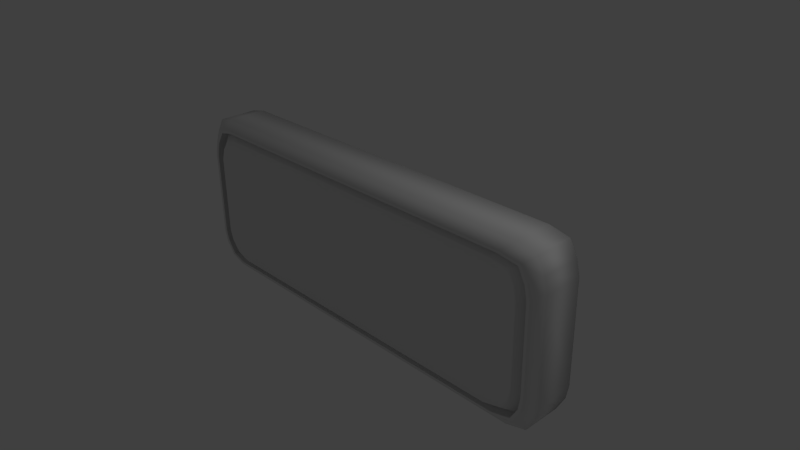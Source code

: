 # Source: emergency_exit.blend  (saved by Blender 2.71.0; exported with 4.5.12 LTS)
import bpy
from mathutils import Matrix  # noqa: F401  (used for matrix-valued properties, if any)

bpy.ops.wm.read_factory_settings(use_empty=True)
scene = bpy.context.scene
scene.name = 'Scene'

# ---- collections
col_collection_1 = bpy.data.collections.new('Collection 1'); scene.collection.children.link(col_collection_1)

# ---- materials (node trees are filled in below, after node groups)
mat_material = bpy.data.materials.new('Material')
mat_material.alpha_threshold = 0.0
mat_material.use_transparent_shadow = False
mat_material.roughness = 0.5
mat_material.line_color = (0.0, 0.0, 0.0, 1.0)
mat_material_001 = bpy.data.materials.new('Material.001')
mat_material_001.alpha_threshold = 0.0
mat_material_001.use_transparent_shadow = False
mat_material_001.roughness = 0.5
mat_material_001.line_color = (0.0, 0.0, 0.0, 1.0)

# ---- material node trees

# ---- world
world_world = bpy.data.worlds.new('World'); scene.world = world_world
world_world.color = (0.05088, 0.05088, 0.05088)
world_world.use_sun_shadow = False
world_world.sun_shadow_jitter_overblur = 0.0
world_world.cycles.sampling_method = 'MANUAL'
world_world.cycles.sample_map_resolution = 256

# ---- cameras
cam_camera = bpy.data.cameras.new('Camera')
cam_camera.clip_end = 100.0
cam_camera.lens = 35.0
cam_camera.sensor_width = 32.0
cam_camera.sensor_height = 18.0
cam_camera.ortho_scale = 7.314
cam_camera.dof.focus_distance = 0.0
cam_camera.dof.aperture_fstop = 128.0

# ---- lights
light_lamp = bpy.data.lights.new('Lamp', 'POINT')
light_lamp.transmission_factor = 0.0
light_lamp.cutoff_distance = 30.0
light_lamp.energy = 100.0
light_lamp.shadow_buffer_clip_start = 1.001
light_lamp.shadow_soft_size = 0.1
light_lamp.shadow_maximum_resolution = 0.006
light_lamp.use_absolute_resolution = True
light_lamp.cycles.use_multiple_importance_sampling = False

# ---- meshes
me_cube = bpy.data.meshes.new('Cube')
me_cube.from_pydata([(0.9123, -0.952, -1.789), (-0.9125, -0.952, -1.789), (0.9123, -0.952, -0.02613), (-0.9125, -0.952, -0.02613), (0.9612, -0.9993, -1.467), (0.9612, -0.9993, -0.3485), (-0.9614, -0.9993, -1.467), (-0.9614, -0.9993, -0.3485), (0.8234, -0.9993, -1.837), (-0.004139, -0.9993, -1.837), (-0.8316, -0.9993, -1.837), (0.8234, -0.9993, 0.02111), (-0.00414, -0.9993, 0.02111), (-0.8316, -0.9993, 0.02111), (0.8234, -0.9993, -1.467), (-0.004139, -0.9993, -1.467), (-0.8316, -0.9993, -1.467), (0.8234, -0.9993, -0.3485), (-0.004139, -0.9993, -0.3485), (-0.8316, -0.9993, -0.3485), (0.863, -0.701, 0.09973), (-0.8714, -0.701, -1.915), (-0.004225, -0.701, -1.915), (0.863, -0.701, -1.915), (-1.007, -0.701, -0.3011), (-1.007, -0.701, -1.514), (0.9491, -0.6653, -1.857), (0.9491, -0.6653, 0.04144), (-0.9491, -0.6653, -1.857), (-0.9491, -0.6653, 0.04144), (1.0, -0.7009, -1.51), (1.0, -0.7009, -0.3056), (-1.0, -0.7009, -1.51), (-1.0, -0.7009, -0.3056), (0.8566, -0.7009, -1.908), (-0.004204, -0.7009, -1.908), (-0.865, -0.7009, -1.908), (0.8566, -0.7009, 0.0923), (-0.004205, -0.7009, 0.0923), (-0.865, -0.7009, 0.0923), (0.9474, -0.9833, -0.1878), (-0.9476, -0.9833, -0.1878), (-0.004225, -0.9772, 0.09973), (-0.8714, -0.9772, 0.09973), (0.8221, -1.007, -0.1639), (-0.004166, -1.007, -0.1639), (-0.8305, -1.007, -0.1639), (1.007, -0.701, -0.3011), (1.007, -0.701, -1.514), (-0.9562, -0.6651, 0.04849), (0.9857, -0.6874, -0.132), (-0.9856, -0.6874, -0.132), (0.993, -0.9635, -0.1262), (-0.993, -0.9635, -0.1262), (0.9957, -0.9651, -1.679), (0.95, -0.9855, -1.618), (-0.9502, -0.9855, -1.618), (-0.9957, -0.9651, -1.679), (-0.9562, -0.6651, -1.864), (0.9562, -0.6651, 0.04849), (0.9562, -0.6651, -1.864), (0.8256, -1.008, -1.64), (-0.004168, -1.008, -1.64), (-0.8339, -1.008, -1.64), (0.9884, -0.6889, -1.673), (-0.9883, -0.6889, -1.673), (0.9562, -0.9412, -1.864), (0.9562, -0.9412, 0.04849), (-0.9562, -0.9412, -1.864), (-0.9562, -0.9412, 0.04849), (1.007, -0.9772, -1.514), (1.007, -0.9772, -0.3011), (-1.007, -0.9772, -1.514), (-1.007, -0.9772, -0.3011), (0.863, -0.9772, -1.915), (-0.004225, -0.9772, -1.915), (-0.8714, -0.9772, -1.915), (0.863, -0.9772, 0.09973), (-0.9957, -0.6889, -1.679), (0.9957, -0.6889, -1.679), (-0.993, -0.6874, -0.1262), (0.993, -0.6874, -0.1262), (-0.8714, -0.701, 0.09973), (-0.004225, -0.701, 0.09973), (-0.004266, -0.9775, 0.1326), (-0.8841, -0.9775, 0.1326), (1.007, -0.9634, -0.1007), (-1.007, -0.9634, -0.1007), (1.01, -0.965, -1.704), (-1.01, -0.965, -1.704), (0.9701, -0.9404, -1.895), (0.9701, -0.9404, 0.07971), (-0.97, -0.9404, -1.895), (-0.97, -0.9404, 0.07971), (1.022, -0.9775, -1.534), (1.022, -0.9775, -0.2814), (-1.022, -0.9775, -1.534), (-1.022, -0.9775, -0.2814), (0.8755, -0.9775, -1.948), (-0.004266, -0.9775, -1.948), (-0.8841, -0.9775, -1.948), (0.8755, -0.9775, 0.1326), (-0.004383, -0.739, 0.2483), (-0.9199, -0.739, 0.2483), (1.048, -0.7228, -0.01104), (-1.048, -0.7228, -0.01104), (1.051, -0.7246, -1.793), (-1.051, -0.7246, -1.793), (1.01, -0.6962, -2.005), (1.01, -0.6962, 0.1895), (-1.009, -0.6962, -2.005), (-1.009, -0.6962, 0.1895), (1.064, -0.739, -1.604), (1.064, -0.739, -0.2118), (-1.064, -0.739, -1.604), (-1.064, -0.739, -0.2118), (0.9112, -0.739, -2.064), (-0.004382, -0.739, -2.064), (-0.9199, -0.739, -2.064), (0.9112, -0.739, 0.2483), (-0.004383, 0.5099, 0.2483), (-0.9199, 0.5099, 0.2483), (1.048, 0.5092, -0.01104), (-1.048, 0.5092, -0.01104), (1.051, 0.5093, -1.793), (-1.051, 0.5093, -1.793), (1.01, 0.5081, -2.005), (1.01, 0.5081, 0.1895), (-1.009, 0.5081, -2.005), (-1.009, 0.5081, 0.1895), (1.064, 0.5099, -1.604), (1.064, 0.5099, -0.2118), (-1.064, 0.5099, -1.604), (-1.064, 0.5099, -0.2118), (0.9112, 0.5099, -2.064), (-0.004382, 0.5099, -2.064), (-0.9199, 0.5099, -2.064), (0.9112, 0.5099, 0.2483)], [], [(36, 10, 1, 28), (39, 29, 3, 13), (50, 27, 2, 40), (46, 13, 3, 41), (64, 30, 4, 55), (30, 31, 5, 4), (63, 16, 6, 56), (16, 19, 7, 6), (83, 20, 77, 42), (59, 81, 52, 67), (49, 82, 43, 69), (25, 24, 73, 72), (80, 49, 69, 53), (26, 0, 8, 34), (34, 8, 9, 35), (35, 9, 10, 36), (27, 37, 11, 2), (37, 38, 12, 11), (38, 39, 13, 12), (40, 2, 11, 44), (44, 11, 12, 45), (45, 12, 13, 46), (79, 60, 66, 54), (78, 25, 72, 57), (30, 64, 79, 48), (29, 39, 82, 49), (32, 33, 24, 25), (51, 29, 49, 80), (55, 4, 14, 61), (61, 14, 15, 62), (62, 15, 16, 63), (4, 5, 17, 14), (14, 17, 18, 15), (15, 18, 19, 16), (37, 27, 59, 20), (65, 32, 25, 78), (34, 35, 22, 23), (36, 28, 58, 21), (41, 3, 29, 51), (23, 22, 75, 74), (48, 79, 54, 70), (56, 6, 32, 65), (6, 7, 33, 32), (35, 36, 21, 22), (38, 37, 20, 83), (31, 30, 48, 47), (33, 51, 80, 24), (31, 50, 40, 5), (19, 46, 41, 7), (81, 47, 71, 52), (47, 48, 70, 71), (22, 21, 76, 75), (5, 40, 44, 17), (17, 44, 45, 18), (18, 45, 46, 19), (64, 26, 60, 79), (26, 34, 23, 60), (58, 78, 57, 68), (7, 41, 51, 33), (26, 64, 55, 0), (10, 63, 56, 1), (39, 38, 83, 82), (50, 31, 47, 81), (0, 55, 61, 8), (8, 61, 62, 9), (9, 62, 63, 10), (1, 56, 65, 28), (60, 23, 74, 66), (24, 80, 53, 73), (21, 58, 68, 76), (20, 59, 67, 77), (27, 50, 81, 59), (28, 65, 78, 58), (82, 83, 42, 43), (67, 52, 86, 91), (54, 66, 90, 88), (75, 76, 100, 99), (43, 42, 84, 85), (70, 54, 88, 94), (73, 53, 87, 97), (69, 43, 85, 93), (42, 77, 101, 84), (72, 73, 97, 96), (74, 75, 99, 98), (71, 70, 94, 95), (68, 57, 89, 92), (76, 68, 92, 100), (52, 71, 95, 86), (57, 72, 96, 89), (53, 69, 93, 87), (77, 67, 91, 101), (66, 74, 98, 90), (86, 95, 113, 104), (92, 89, 107, 110), (84, 101, 119, 102), (98, 99, 117, 116), (87, 93, 111, 105), (93, 85, 103, 111), (90, 98, 116, 108), (88, 90, 108, 106), (99, 100, 118, 117), (85, 84, 102, 103), (101, 91, 109, 119), (91, 86, 104, 109), (97, 87, 105, 115), (89, 96, 114, 107), (95, 94, 112, 113), (100, 92, 110, 118), (96, 97, 115, 114), (94, 88, 106, 112), (109, 104, 122, 127), (115, 105, 123, 133), (107, 114, 132, 125), (113, 112, 130, 131), (118, 110, 128, 136), (114, 115, 133, 132), (112, 106, 124, 130), (104, 113, 131, 122), (110, 107, 125, 128), (102, 119, 137, 120), (116, 117, 135, 134), (105, 111, 129, 123), (111, 103, 121, 129), (108, 116, 134, 126), (106, 108, 126, 124), (117, 118, 136, 135), (103, 102, 120, 121), (119, 109, 127, 137), (136, 128, 125, 132, 133, 123, 129, 121, 120, 137, 127, 122, 131, 130, 124, 126, 134, 135)])
me_cube.polygons.foreach_set('use_smooth', [True] * 129)
_uv = me_cube.uv_layers.new(name='UVMap')
_uv.uv.foreach_set('vector', [0.7788, 0.5813, 0.7587, 0.5834, 0.7616, 0.5784, 0.7808, 0.5761, 0.6064, 0.5813, 0.6044, 0.5761, 0.6236, 0.5784, 0.6265, 0.5834, 0.8556, 0.4227, 0.857, 0.4335, 0.838, 0.4293, 0.836, 0.4192, 0.07834, 0.3381, 0.06611, 0.338, 0.06923, 0.333, 0.07992, 0.3308, 0.8555, 0.327, 0.8548, 0.3371, 0.835, 0.3398, 0.8358, 0.3304, 0.8548, 0.3371, 0.8548, 0.4119, 0.835, 0.4093, 0.835, 0.3398, 0.1759, 0.3379, 0.1645, 0.338, 0.1645, 0.3299, 0.1745, 0.3306, 0.1645, 0.338, 0.09054, 0.338, 0.09054, 0.3299, 0.1645, 0.3299, 0.9157, 0.6357, 0.9157, 0.5818, 0.9339, 0.5819, 0.9339, 0.6357, 0.913, 0.9379, 0.9146, 0.927, 0.9329, 0.927, 0.9313, 0.9379, 0.913, 0.6949, 0.9157, 0.6895, 0.9339, 0.6896, 0.9312, 0.6949, 0.777, 0.8399, 0.777, 0.9153, 0.7587, 0.9153, 0.7587, 0.8399, 0.7779, 0.9261, 0.7795, 0.937, 0.7612, 0.937, 0.7597, 0.9261, 0.7808, 0.694, 0.7616, 0.6917, 0.7587, 0.6862, 0.7788, 0.6882, 0.7788, 0.6882, 0.7587, 0.6862, 0.7587, 0.6348, 0.7788, 0.6347, 0.7788, 0.6347, 0.7587, 0.6348, 0.7587, 0.5834, 0.7788, 0.5813, 0.6044, 0.694, 0.6064, 0.6882, 0.6265, 0.6862, 0.6236, 0.6917, 0.6064, 0.6882, 0.6064, 0.6347, 0.6265, 0.6348, 0.6265, 0.6862, 0.6064, 0.6347, 0.6064, 0.5813, 0.6265, 0.5834, 0.6265, 0.6348, 0.07992, 0.4485, 0.06923, 0.4463, 0.06611, 0.4408, 0.07834, 0.4407, 0.07834, 0.4407, 0.06611, 0.4408, 0.06611, 0.3894, 0.07834, 0.3894, 0.07834, 0.3894, 0.06611, 0.3894, 0.06611, 0.338, 0.07834, 0.3381, 0.9147, 0.8306, 0.913, 0.8191, 0.9313, 0.8191, 0.933, 0.8306, 0.7778, 0.8297, 0.777, 0.8399, 0.7587, 0.8399, 0.7595, 0.8297, 0.4454, 0.4402, 0.4561, 0.4395, 0.4565, 0.44, 0.4457, 0.4407, 0.3428, 0.3192, 0.3394, 0.3244, 0.339, 0.324, 0.3423, 0.3188, 0.4454, 0.316, 0.3658, 0.316, 0.3655, 0.3156, 0.4457, 0.3156, 0.3543, 0.3169, 0.3428, 0.3192, 0.3423, 0.3188, 0.3539, 0.3165, 0.1745, 0.4487, 0.1645, 0.4494, 0.1645, 0.4408, 0.1759, 0.4409, 0.1759, 0.4409, 0.1645, 0.4408, 0.1645, 0.3894, 0.1759, 0.3894, 0.1759, 0.3894, 0.1645, 0.3894, 0.1645, 0.338, 0.1759, 0.3379, 0.1645, 0.4494, 0.09054, 0.4494, 0.09054, 0.4408, 0.1645, 0.4408, 0.1645, 0.4408, 0.09054, 0.4408, 0.09054, 0.3894, 0.1645, 0.3894, 0.1645, 0.3894, 0.09054, 0.3894, 0.09054, 0.338, 0.1645, 0.338, 0.3394, 0.4313, 0.3428, 0.4371, 0.3423, 0.4375, 0.339, 0.4317, 0.4561, 0.3168, 0.4454, 0.316, 0.4457, 0.3156, 0.4565, 0.3163, 0.4717, 0.4313, 0.4717, 0.3779, 0.4722, 0.3779, 0.4722, 0.4317, 0.4717, 0.3244, 0.4683, 0.3192, 0.4688, 0.3188, 0.4722, 0.324, 0.8582, 0.1658, 0.8562, 0.1758, 0.8372, 0.18, 0.8385, 0.1692, 0.6226, 0.8239, 0.6226, 0.8778, 0.6044, 0.8778, 0.6044, 0.824, 0.9156, 0.8408, 0.9147, 0.8306, 0.933, 0.8306, 0.9338, 0.8408, 0.8583, 0.07696, 0.8592, 0.08633, 0.8394, 0.08367, 0.8386, 0.07353, 0.8592, 0.08633, 0.8592, 0.1558, 0.8394, 0.1585, 0.8394, 0.08367, 0.4717, 0.3779, 0.4717, 0.3244, 0.4722, 0.324, 0.4722, 0.3779, 0.3394, 0.3779, 0.3394, 0.4313, 0.339, 0.4317, 0.339, 0.3779, 0.3658, 0.4402, 0.4454, 0.4402, 0.4457, 0.4407, 0.3655, 0.4407, 0.3658, 0.316, 0.3543, 0.3169, 0.3539, 0.3165, 0.3655, 0.3156, 0.8548, 0.4119, 0.8556, 0.4227, 0.836, 0.4192, 0.835, 0.4093, 0.09054, 0.338, 0.07834, 0.3381, 0.07992, 0.3308, 0.09054, 0.3299, 0.9146, 0.927, 0.9156, 0.9162, 0.9338, 0.9162, 0.9329, 0.927, 0.9156, 0.9162, 0.9156, 0.8408, 0.9338, 0.8408, 0.9338, 0.9162, 0.6226, 0.8778, 0.6226, 0.9316, 0.6044, 0.9317, 0.6044, 0.8778, 0.09054, 0.4494, 0.07992, 0.4485, 0.07834, 0.4407, 0.09054, 0.4408, 0.09054, 0.4408, 0.07834, 0.4407, 0.07834, 0.3894, 0.09054, 0.3894, 0.09054, 0.3894, 0.07834, 0.3894, 0.07834, 0.3381, 0.09054, 0.338, 0.4561, 0.4395, 0.4683, 0.4371, 0.4688, 0.4375, 0.4565, 0.44, 0.4683, 0.4371, 0.4717, 0.4313, 0.4722, 0.4317, 0.4688, 0.4375, 0.7795, 0.8182, 0.7778, 0.8297, 0.7595, 0.8297, 0.7612, 0.8182, 0.8592, 0.1558, 0.8582, 0.1658, 0.8385, 0.1692, 0.8394, 0.1585, 0.857, 0.3156, 0.8555, 0.327, 0.8358, 0.3304, 0.838, 0.3198, 0.1889, 0.338, 0.1759, 0.3379, 0.1745, 0.3306, 0.1858, 0.333, 0.3394, 0.3244, 0.3394, 0.3779, 0.339, 0.3779, 0.339, 0.324, 0.3543, 0.4394, 0.3658, 0.4402, 0.3655, 0.4407, 0.3539, 0.4398, 0.1858, 0.4463, 0.1745, 0.4487, 0.1759, 0.4409, 0.1889, 0.4408, 0.1889, 0.4408, 0.1759, 0.4409, 0.1759, 0.3894, 0.1889, 0.3894, 0.1889, 0.3894, 0.1759, 0.3894, 0.1759, 0.3379, 0.1889, 0.338, 0.8562, 0.06631, 0.8583, 0.07696, 0.8386, 0.07353, 0.8372, 0.06211, 0.6252, 0.8182, 0.6226, 0.8239, 0.6044, 0.824, 0.607, 0.8182, 0.777, 0.9153, 0.7779, 0.9261, 0.7597, 0.9261, 0.7587, 0.9153, 0.6226, 0.9316, 0.6252, 0.937, 0.607, 0.937, 0.6044, 0.9317, 0.9157, 0.5818, 0.913, 0.5761, 0.9312, 0.5761, 0.9339, 0.5819, 0.3428, 0.4371, 0.3543, 0.4394, 0.3539, 0.4398, 0.3423, 0.4375, 0.4683, 0.3192, 0.4561, 0.3168, 0.4565, 0.3163, 0.4688, 0.3188, 0.9157, 0.6895, 0.9157, 0.6357, 0.9339, 0.6357, 0.9339, 0.6896, 0.3433, 0.06734, 0.3409, 0.07819, 0.3399, 0.0766, 0.3424, 0.0654, 0.3407, 0.1746, 0.3433, 0.1861, 0.3424, 0.1881, 0.3397, 0.1762, 0.4068, 0.1893, 0.4641, 0.1893, 0.465, 0.1913, 0.4068, 0.1913, 0.4641, 0.06415, 0.4068, 0.06415, 0.4068, 0.06211, 0.465, 0.06211, 0.3399, 0.1644, 0.3407, 0.1746, 0.3397, 0.1762, 0.339, 0.1656, 0.4731, 0.08905, 0.4722, 0.07819, 0.4731, 0.0766, 0.4741, 0.08782, 0.4697, 0.06734, 0.4641, 0.06415, 0.465, 0.06211, 0.4707, 0.0654, 0.4068, 0.06415, 0.3495, 0.06415, 0.3486, 0.06211, 0.4068, 0.06211, 0.4731, 0.1644, 0.4731, 0.08905, 0.4741, 0.08782, 0.4741, 0.1656, 0.3495, 0.1893, 0.4068, 0.1893, 0.4068, 0.1913, 0.3486, 0.1913, 0.3399, 0.08905, 0.3399, 0.1644, 0.339, 0.1656, 0.339, 0.08782, 0.4697, 0.1861, 0.4723, 0.1746, 0.4733, 0.1762, 0.4707, 0.1881, 0.4641, 0.1893, 0.4697, 0.1861, 0.4707, 0.1881, 0.465, 0.1913, 0.3409, 0.07819, 0.3399, 0.08905, 0.339, 0.08782, 0.3399, 0.0766, 0.4723, 0.1746, 0.4731, 0.1644, 0.4741, 0.1656, 0.4733, 0.1762, 0.4722, 0.07819, 0.4697, 0.06734, 0.4707, 0.0654, 0.4731, 0.0766, 0.3495, 0.06415, 0.3433, 0.06734, 0.3424, 0.0654, 0.3486, 0.06211, 0.3433, 0.1861, 0.3495, 0.1893, 0.3486, 0.1913, 0.3424, 0.1881, 0.7018, 0.3336, 0.7027, 0.3448, 0.6869, 0.3405, 0.6858, 0.328, 0.3413, 0.6944, 0.3398, 0.6825, 0.3557, 0.688, 0.3575, 0.7012, 0.1647, 0.636, 0.1647, 0.6907, 0.1484, 0.6928, 0.1484, 0.6359, 0.7049, 0.07052, 0.7049, 0.1252, 0.6886, 0.1253, 0.6886, 0.06841, 0.3398, 0.583, 0.3413, 0.5718, 0.3575, 0.5649, 0.3559, 0.5774, 0.1626, 0.5761, 0.1647, 0.5814, 0.1484, 0.5791, 0.1459, 0.5736, 0.7028, 0.06458, 0.7049, 0.07052, 0.6886, 0.06841, 0.6861, 0.06223, 0.7019, 0.4332, 0.7004, 0.445, 0.6842, 0.4519, 0.686, 0.4387, 0.7049, 0.1252, 0.7049, 0.1798, 0.6886, 0.1821, 0.6886, 0.1253, 0.1647, 0.5814, 0.1647, 0.636, 0.1484, 0.6359, 0.1484, 0.5791, 0.1647, 0.6907, 0.1626, 0.6966, 0.1459, 0.699, 0.1484, 0.6928, 0.7004, 0.3224, 0.7018, 0.3336, 0.6858, 0.328, 0.6842, 0.3156, 0.339, 0.5942, 0.3398, 0.583, 0.3559, 0.5774, 0.3548, 0.5899, 0.3398, 0.6825, 0.339, 0.672, 0.3548, 0.6763, 0.3557, 0.688, 0.7027, 0.3448, 0.7027, 0.4226, 0.6869, 0.427, 0.6869, 0.3405, 0.7049, 0.1798, 0.7028, 0.1851, 0.6861, 0.1876, 0.6886, 0.1821, 0.339, 0.672, 0.339, 0.5942, 0.3548, 0.5899, 0.3548, 0.6763, 0.7027, 0.4226, 0.7019, 0.4332, 0.686, 0.4387, 0.6869, 0.427, 0.6842, 0.3156, 0.6858, 0.328, 0.6045, 0.328, 0.6046, 0.3156, 0.3548, 0.5899, 0.3559, 0.5774, 0.4372, 0.5774, 0.4373, 0.5899, 0.3557, 0.688, 0.3548, 0.6763, 0.4373, 0.6763, 0.4372, 0.688, 0.6869, 0.3405, 0.6869, 0.427, 0.6044, 0.427, 0.6044, 0.3405, 0.6886, 0.1821, 0.6861, 0.1876, 0.6068, 0.1875, 0.6063, 0.182, 0.3548, 0.6763, 0.3548, 0.5899, 0.4373, 0.5899, 0.4373, 0.6763, 0.6869, 0.427, 0.686, 0.4387, 0.6045, 0.4387, 0.6044, 0.427, 0.6858, 0.328, 0.6869, 0.3405, 0.6044, 0.3405, 0.6045, 0.328, 0.3575, 0.7012, 0.3557, 0.688, 0.4372, 0.688, 0.4371, 0.7012, 0.1484, 0.6359, 0.1484, 0.6928, 0.06611, 0.6929, 0.06611, 0.636, 0.6886, 0.06841, 0.6886, 0.1253, 0.6063, 0.1251, 0.6063, 0.06829, 0.3559, 0.5774, 0.3575, 0.5649, 0.4371, 0.5649, 0.4372, 0.5774, 0.1459, 0.5736, 0.1484, 0.5791, 0.06611, 0.5792, 0.06656, 0.5737, 0.6861, 0.06223, 0.6886, 0.06841, 0.6063, 0.06829, 0.6068, 0.06211, 0.686, 0.4387, 0.6842, 0.4519, 0.6046, 0.4519, 0.6045, 0.4387, 0.6886, 0.1253, 0.6886, 0.1821, 0.6063, 0.182, 0.6063, 0.1251, 0.1484, 0.5791, 0.1484, 0.6359, 0.06611, 0.636, 0.06611, 0.5792, 0.1484, 0.6928, 0.1459, 0.699, 0.06656, 0.6991, 0.06611, 0.6929, 0.0756, 0.2057, 0.06969, 0.2021, 0.06693, 0.1889, 0.06611, 0.1772, 0.06611, 0.09068, 0.06712, 0.07822, 0.06969, 0.06576, 0.0756, 0.06211, 0.1361, 0.06211, 0.1967, 0.06211, 0.2032, 0.06576, 0.2057, 0.07822, 0.2067, 0.09068, 0.2067, 0.1772, 0.2059, 0.1889, 0.2032, 0.2021, 0.1967, 0.2057, 0.1361, 0.2057])
me_cube.materials.append(mat_material)
me_cube.materials.append(mat_material_001)
me_cube.use_remesh_preserve_volume = False
me_cube.use_remesh_preserve_attributes = False
me_cube.use_mirror_vertex_groups = False
me_cube.update()

# ---- objects
ob_cube = bpy.data.objects.new('Cube', me_cube)
ob_lamp = bpy.data.objects.new('Lamp', light_lamp)
ob_camera = bpy.data.objects.new('Camera', cam_camera)

# ---- transforms, parenting, visibility, modifiers, constraints
ob_cube.location = (0.0, 0.0, 1.005)
ob_cube.scale = (2.802, 0.4442, 1.0)
ob_cube.lock_rotations_4d = False
ob_cube.empty_display_type = 'ARROWS'
ob_cube.lineart.crease_threshold = 0.0
ob_lamp.location = (4.076, 1.005, 5.904)
ob_lamp.rotation_euler = (0.6503, 0.05522, 1.866)
ob_lamp.lock_rotations_4d = False
ob_lamp.empty_display_type = 'ARROWS'
ob_lamp.color = (0.0, 0.0, 0.0, 0.0)
ob_lamp.lineart.crease_threshold = 0.0
ob_camera.location = (7.481, -6.508, 5.344)
ob_camera.rotation_euler = (1.109, 0.01082, 0.8149)
ob_camera.lock_rotations_4d = False
ob_camera.empty_display_type = 'ARROWS'
ob_camera.color = (0.0, 0.0, 0.0, 0.0)
ob_camera.display_type = 'WIRE'
ob_camera.lineart.crease_threshold = 0.0

# ---- collection membership
col_collection_1.objects.link(ob_cube)
col_collection_1.objects.link(ob_lamp)
col_collection_1.objects.link(ob_camera)

# ---- scene / render settings (as saved in the file)
scene.camera = ob_camera
scene.frame_start = 1; scene.frame_end = 250; scene.frame_set(2)
scene.render.engine = 'BLENDER_EEVEE_NEXT'
scene.render.resolution_percentage = 50
scene.render.dither_intensity = 0.0
scene.cycles.use_denoising = False
scene.cycles.samples = 10
scene.cycles.sampling_pattern = 'TABULATED_SOBOL'
scene.cycles.light_sampling_threshold = 0.0
scene.cycles.use_adaptive_sampling = False
scene.cycles.use_light_tree = False
scene.cycles.blur_glossy = 0.0
scene.cycles.volume_bounces = 1
scene.cycles.pixel_filter_type = 'GAUSSIAN'
scene.cycles.sample_clamp_indirect = 0.0
scene.view_settings.view_transform = 'Standard'
bpy.context.view_layer.update()
